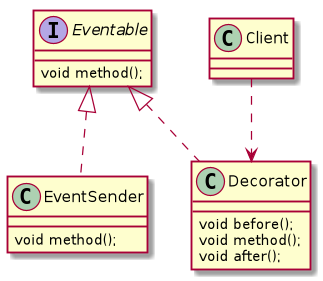

The diagram above was rendered by PlantUML. Its source (embedded in the PNG):
@startuml

interface Eventable{
    void method();
}

class EventSender{
    void method();
}

class Decorator{
   void before();
   void method();
   void after();
}

Eventable <|.. EventSender
Eventable <|.. Decorator

Client ..> Decorator

@enduml